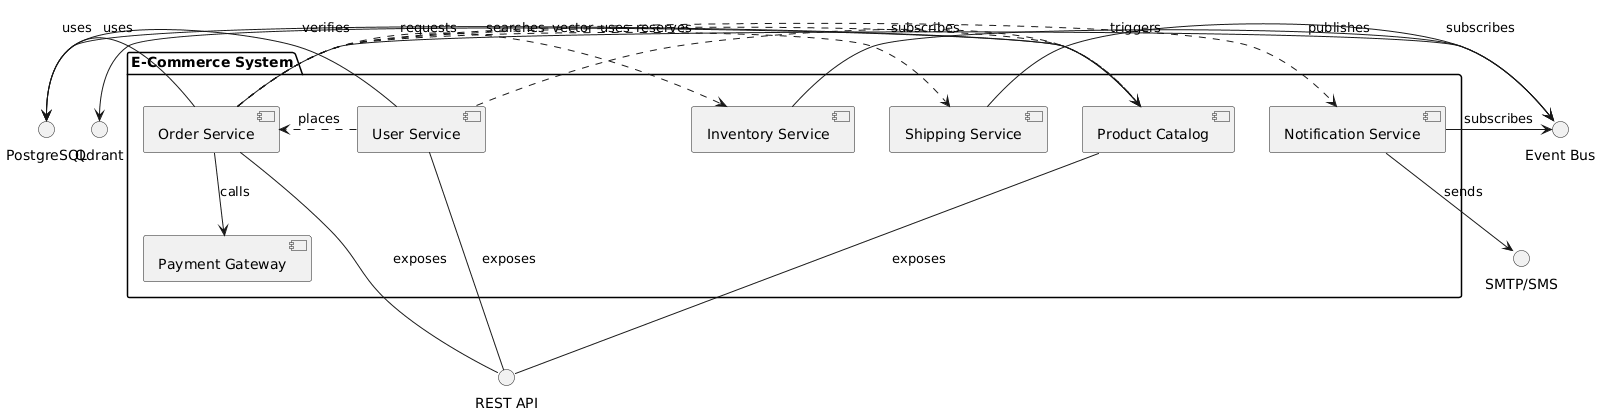

The diagram above was rendered by PlantUML. Its source (embedded in the PNG):
@startuml
!define COMPONENT
!define INTERFACE

package "E-Commerce System" {
  [User Service] as US
  [Product Catalog] as PC
  [Order Service] as OS
  [Payment Gateway] as PG
  [Notification Service] as NS
  [Inventory Service] as IS
  [Shipping Service] as SS
}

interface "REST API" as API
interface "Event Bus" as EB
interface "PostgreSQL" as PGDB
interface "Qdrant" as QDB
interface "SMTP/SMS" as SMTP

US -down-- API : exposes
PC -down-- API : exposes
OS -down-- API : exposes

US -left-> PGDB : uses
PC -left-> PGDB : uses
PC -left-> QDB : vector
OS -left-> PGDB : uses

OS -right-> EB : publishes
NS -right-> EB : subscribes
IS -right-> EB : subscribes
SS -right-> EB : subscribes

OS -down-> PG : calls
NS -down-> SMTP : sends

US .> PC : searches
US .> OS : places
OS .> PC : verifies
OS .> IS : reserves
OS .> SS : requests
OS .> NS : triggers
@enduml